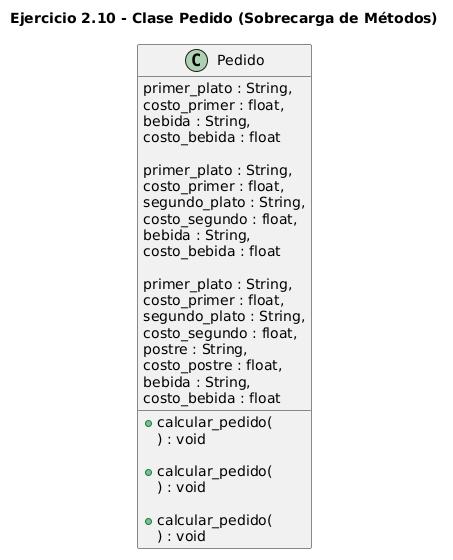

The diagram above was rendered by PlantUML. Its source (embedded in the PNG):
@startuml
title Ejercicio 2.10 - Clase Pedido (Sobrecarga de Métodos)

class Pedido {

    + calcular_pedido(
        primer_plato : String,
        costo_primer : float,
        bebida : String,
        costo_bebida : float
      ) : void

    + calcular_pedido(
        primer_plato : String,
        costo_primer : float,
        segundo_plato : String,
        costo_segundo : float,
        bebida : String,
        costo_bebida : float
      ) : void

    + calcular_pedido(
        primer_plato : String,
        costo_primer : float,
        segundo_plato : String,
        costo_segundo : float,
        postre : String,
        costo_postre : float,
        bebida : String,
        costo_bebida : float
      ) : void
}
@enduml